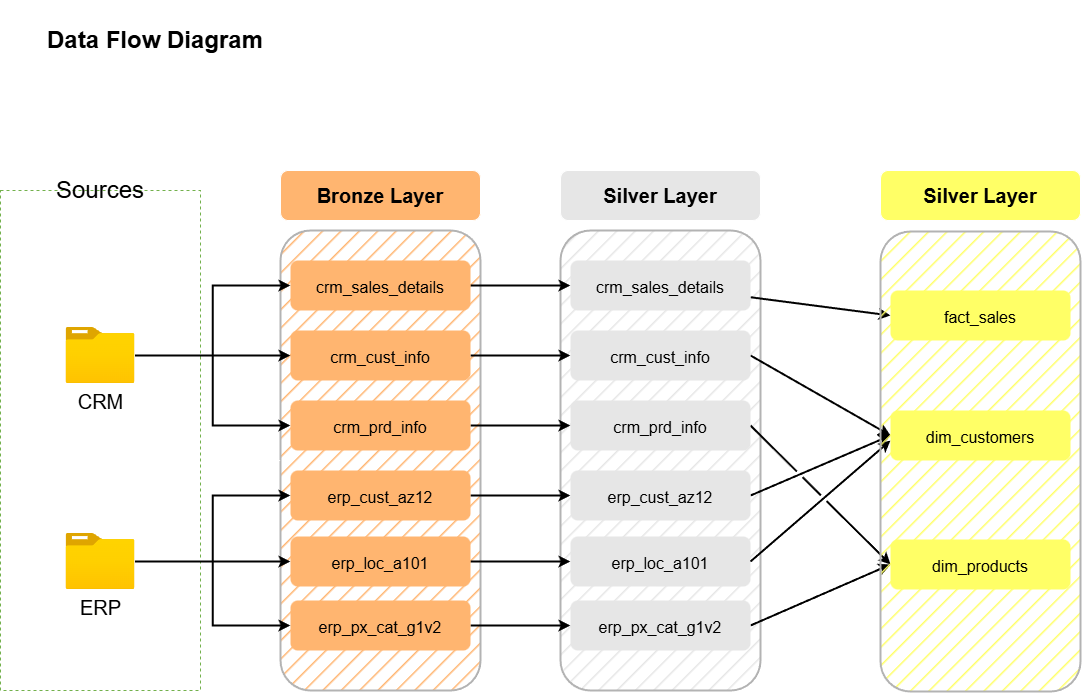

The diagram above was exported from draw.io. Its source (the exported page's mxGraphModel, read from the mxfile embedded in the PNG):
<mxGraphModel dx="2205" dy="1169" grid="1" gridSize="10" guides="1" tooltips="1" connect="1" arrows="1" fold="1" page="1" pageScale="1" pageWidth="1920" pageHeight="1200" background="light-dark(#FFFFFF,#FFFFFF)" math="0" shadow="0">
  <root>
    <mxCell id="0" />
    <mxCell id="1" parent="0" />
    <mxCell id="SgNWtt1HdUzaPYTx8c-q-12" parent="1" style="rounded=1;whiteSpace=wrap;html=1;fillColor=light-dark(#FFFFFF,#FFB570);strokeColor=light-dark(#000000,#B3B3B3);fillStyle=hatch;strokeWidth=2;" value="" vertex="1">
      <mxGeometry height="460" width="200" x="330" y="280" as="geometry" />
    </mxCell>
    <mxCell id="Lx65ASUf-Zt64p5cjJv8-1" parent="1" style="rounded=1;whiteSpace=wrap;html=1;fillColor=light-dark(#FFFFFF,#E6E6E6);strokeColor=light-dark(#000000,#B3B3B3);fillStyle=hatch;strokeWidth=2;" value="" vertex="1">
      <mxGeometry height="460" width="200" x="610" y="280" as="geometry" />
    </mxCell>
    <mxCell id="SgNWtt1HdUzaPYTx8c-q-2" parent="1" style="text;html=1;whiteSpace=wrap;strokeColor=none;fillColor=none;align=center;verticalAlign=middle;rounded=0;fontColor=light-dark(#000000,#000000);fontSize=24;" value="&lt;b&gt;&lt;font&gt;Data Flow Diagram&lt;/font&gt;&lt;/b&gt;" vertex="1">
      <mxGeometry height="80" width="250" x="80" y="50" as="geometry" />
    </mxCell>
    <mxCell id="SgNWtt1HdUzaPYTx8c-q-8" parent="1" style="rounded=0;whiteSpace=wrap;html=1;fillColor=none;fontColor=#ffffff;strokeColor=#2D7600;fillStyle=auto;dashed=1;strokeWidth=1;fontSize=3;" value="" vertex="1">
      <mxGeometry height="500" width="200" x="50" y="240" as="geometry" />
    </mxCell>
    <mxCell id="SgNWtt1HdUzaPYTx8c-q-21" edge="1" parent="1" source="SgNWtt1HdUzaPYTx8c-q-10" style="edgeStyle=orthogonalEdgeStyle;rounded=0;orthogonalLoop=1;jettySize=auto;html=1;" target="SgNWtt1HdUzaPYTx8c-q-12">
      <mxGeometry relative="1" as="geometry" />
    </mxCell>
    <mxCell id="SgNWtt1HdUzaPYTx8c-q-24" edge="1" parent="1" source="SgNWtt1HdUzaPYTx8c-q-10" style="edgeStyle=orthogonalEdgeStyle;rounded=0;orthogonalLoop=1;jettySize=auto;html=1;entryX=0;entryY=0.5;entryDx=0;entryDy=0;" target="SgNWtt1HdUzaPYTx8c-q-16">
      <mxGeometry relative="1" as="geometry" />
    </mxCell>
    <mxCell id="SgNWtt1HdUzaPYTx8c-q-30" edge="1" parent="1" source="SgNWtt1HdUzaPYTx8c-q-10" style="edgeStyle=orthogonalEdgeStyle;rounded=0;orthogonalLoop=1;jettySize=auto;html=1;strokeColor=light-dark(#000000,#000000);strokeWidth=2;entryX=0;entryY=0.5;entryDx=0;entryDy=0;" target="SgNWtt1HdUzaPYTx8c-q-19">
      <mxGeometry relative="1" as="geometry" />
    </mxCell>
    <mxCell id="SgNWtt1HdUzaPYTx8c-q-10" parent="1" style="image;aspect=fixed;html=1;points=[];align=center;fontSize=20;image=img/lib/azure2/general/Folder_Blank.svg;labelBackgroundColor=none;fontColor=light-dark(#000000,#000000);" value="CRM" vertex="1">
      <mxGeometry height="56.00000000000001" width="69" x="115.5" y="377" as="geometry" />
    </mxCell>
    <mxCell id="SgNWtt1HdUzaPYTx8c-q-38" edge="1" parent="1" source="SgNWtt1HdUzaPYTx8c-q-11" style="edgeStyle=orthogonalEdgeStyle;rounded=0;orthogonalLoop=1;jettySize=auto;html=1;entryX=0;entryY=0.5;entryDx=0;entryDy=0;strokeColor=light-dark(#000000,#000000);strokeWidth=2;" target="SgNWtt1HdUzaPYTx8c-q-34">
      <mxGeometry relative="1" as="geometry" />
    </mxCell>
    <mxCell id="SgNWtt1HdUzaPYTx8c-q-11" parent="1" style="image;aspect=fixed;html=1;points=[];align=center;fontSize=20;image=img/lib/azure2/general/Folder_Blank.svg;labelBackgroundColor=none;fontColor=light-dark(#000000,#000000);" value="ERP" vertex="1">
      <mxGeometry height="56.00000000000001" width="69" x="115.5" y="583" as="geometry" />
    </mxCell>
    <mxCell id="Lx65ASUf-Zt64p5cjJv8-9" edge="1" parent="1" source="SgNWtt1HdUzaPYTx8c-q-16" style="edgeStyle=orthogonalEdgeStyle;rounded=0;orthogonalLoop=1;jettySize=auto;html=1;entryX=0;entryY=0.5;entryDx=0;entryDy=0;strokeWidth=2;strokeColor=light-dark(#000000,#000000);" target="Lx65ASUf-Zt64p5cjJv8-2">
      <mxGeometry relative="1" as="geometry" />
    </mxCell>
    <mxCell id="SgNWtt1HdUzaPYTx8c-q-16" parent="1" style="text;html=1;whiteSpace=wrap;strokeColor=none;fillColor=light-dark(#FFFFFF,#FFB570);align=center;verticalAlign=middle;rounded=1;fontColor=light-dark(#000000,#000000);fontSize=20;" value="&lt;font style=&quot;font-size: 16px;&quot;&gt;crm_sales_details&lt;/font&gt;" vertex="1">
      <mxGeometry height="50" width="180" x="340" y="310" as="geometry" />
    </mxCell>
    <mxCell id="SgNWtt1HdUzaPYTx8c-q-17" parent="1" style="text;html=1;whiteSpace=wrap;strokeColor=default;fillColor=light-dark(#FFFFFF,#FFB570);align=center;verticalAlign=middle;rounded=1;fontColor=light-dark(#000000,#000000);fontSize=20;" value="&lt;b&gt;Bronze Layer&lt;/b&gt;" vertex="1">
      <mxGeometry height="50" width="200" x="330" y="220" as="geometry" />
    </mxCell>
    <mxCell id="Lx65ASUf-Zt64p5cjJv8-11" edge="1" parent="1" source="SgNWtt1HdUzaPYTx8c-q-18" style="edgeStyle=orthogonalEdgeStyle;rounded=0;orthogonalLoop=1;jettySize=auto;html=1;entryX=0;entryY=0.5;entryDx=0;entryDy=0;labelBackgroundColor=none;fontColor=light-dark(#000000,#000000);strokeWidth=2;strokeColor=light-dark(#000000,#000000);" target="Lx65ASUf-Zt64p5cjJv8-4">
      <mxGeometry relative="1" as="geometry" />
    </mxCell>
    <mxCell id="SgNWtt1HdUzaPYTx8c-q-18" parent="1" style="text;html=1;whiteSpace=wrap;strokeColor=none;fillColor=light-dark(#FFFFFF,#FFB570);align=center;verticalAlign=middle;rounded=1;fontColor=light-dark(#000000,#000000);fontSize=20;" value="&lt;font style=&quot;font-size: 16px;&quot;&gt;crm_cust_info&lt;/font&gt;" vertex="1">
      <mxGeometry height="50" width="180" x="340" y="380" as="geometry" />
    </mxCell>
    <mxCell id="Lx65ASUf-Zt64p5cjJv8-13" edge="1" parent="1" source="SgNWtt1HdUzaPYTx8c-q-19" style="edgeStyle=orthogonalEdgeStyle;rounded=0;orthogonalLoop=1;jettySize=auto;html=1;entryX=0;entryY=0.5;entryDx=0;entryDy=0;strokeWidth=2;strokeColor=light-dark(#000000,#000000);" target="Lx65ASUf-Zt64p5cjJv8-5">
      <mxGeometry relative="1" as="geometry" />
    </mxCell>
    <mxCell id="SgNWtt1HdUzaPYTx8c-q-19" parent="1" style="text;html=1;whiteSpace=wrap;strokeColor=none;fillColor=light-dark(#FFFFFF,#FFB570);align=center;verticalAlign=middle;rounded=1;fontColor=light-dark(#000000,#000000);fontSize=20;" value="&lt;font style=&quot;font-size: 16px;&quot;&gt;crm_prd_info&lt;/font&gt;" vertex="1">
      <mxGeometry height="50" width="180" x="340" y="450" as="geometry" />
    </mxCell>
    <mxCell id="SgNWtt1HdUzaPYTx8c-q-26" edge="1" parent="1" source="SgNWtt1HdUzaPYTx8c-q-10" style="edgeStyle=orthogonalEdgeStyle;rounded=0;orthogonalLoop=1;jettySize=auto;html=1;entryX=0;entryY=0.5;entryDx=0;entryDy=0;strokeColor=light-dark(#000000,#000000);startArrow=none;startFill=0;strokeWidth=2;" target="SgNWtt1HdUzaPYTx8c-q-16">
      <mxGeometry relative="1" as="geometry" />
    </mxCell>
    <mxCell id="Lx65ASUf-Zt64p5cjJv8-15" edge="1" parent="1" source="SgNWtt1HdUzaPYTx8c-q-34" style="edgeStyle=orthogonalEdgeStyle;rounded=0;orthogonalLoop=1;jettySize=auto;html=1;entryX=0;entryY=0.5;entryDx=0;entryDy=0;strokeWidth=2;strokeColor=light-dark(#000000,#000000);" target="Lx65ASUf-Zt64p5cjJv8-6">
      <mxGeometry relative="1" as="geometry" />
    </mxCell>
    <mxCell id="SgNWtt1HdUzaPYTx8c-q-34" parent="1" style="text;html=1;whiteSpace=wrap;strokeColor=none;fillColor=light-dark(#FFFFFF,#FFB570);align=center;verticalAlign=middle;rounded=1;fontColor=light-dark(#000000,#000000);fontSize=20;" value="&lt;font style=&quot;font-size: 16px;&quot;&gt;erp_loc_a101&lt;/font&gt;" vertex="1">
      <mxGeometry height="50" width="180" x="340" y="586" as="geometry" />
    </mxCell>
    <mxCell id="Lx65ASUf-Zt64p5cjJv8-16" edge="1" parent="1" source="SgNWtt1HdUzaPYTx8c-q-35" style="edgeStyle=orthogonalEdgeStyle;rounded=0;orthogonalLoop=1;jettySize=auto;html=1;exitX=1;exitY=0.5;exitDx=0;exitDy=0;entryX=0;entryY=0.5;entryDx=0;entryDy=0;strokeWidth=2;strokeColor=light-dark(#000000,#000000);" target="Lx65ASUf-Zt64p5cjJv8-7">
      <mxGeometry relative="1" as="geometry" />
    </mxCell>
    <mxCell id="SgNWtt1HdUzaPYTx8c-q-35" parent="1" style="text;html=1;whiteSpace=wrap;strokeColor=none;fillColor=light-dark(#FFFFFF,#FFB570);align=center;verticalAlign=middle;rounded=1;fontColor=light-dark(#000000,#000000);fontSize=20;" value="&lt;font style=&quot;font-size: 16px;&quot;&gt;erp_px_cat_g1v2&lt;/font&gt;" vertex="1">
      <mxGeometry height="50" width="180" x="340" y="650" as="geometry" />
    </mxCell>
    <mxCell id="Lx65ASUf-Zt64p5cjJv8-14" edge="1" parent="1" source="SgNWtt1HdUzaPYTx8c-q-36" style="edgeStyle=orthogonalEdgeStyle;rounded=0;orthogonalLoop=1;jettySize=auto;html=1;entryX=0;entryY=0.5;entryDx=0;entryDy=0;strokeWidth=2;strokeColor=light-dark(#000000,#000000);" target="Lx65ASUf-Zt64p5cjJv8-8">
      <mxGeometry relative="1" as="geometry" />
    </mxCell>
    <mxCell id="SgNWtt1HdUzaPYTx8c-q-36" parent="1" style="text;html=1;whiteSpace=wrap;strokeColor=none;fillColor=light-dark(#FFFFFF,#FFB570);align=center;verticalAlign=middle;rounded=1;fontColor=light-dark(#000000,#000000);fontSize=20;" value="&lt;font style=&quot;font-size: 16px;&quot;&gt;erp_cust_az12&lt;/font&gt;" vertex="1">
      <mxGeometry height="50" width="180" x="340" y="520" as="geometry" />
    </mxCell>
    <mxCell id="SgNWtt1HdUzaPYTx8c-q-37" edge="1" parent="1" source="SgNWtt1HdUzaPYTx8c-q-11" style="edgeStyle=orthogonalEdgeStyle;rounded=0;orthogonalLoop=1;jettySize=auto;html=1;entryX=0;entryY=0.5;entryDx=0;entryDy=0;strokeWidth=2;strokeColor=light-dark(#000000,#000000);" target="SgNWtt1HdUzaPYTx8c-q-36">
      <mxGeometry relative="1" as="geometry" />
    </mxCell>
    <mxCell id="SgNWtt1HdUzaPYTx8c-q-39" edge="1" parent="1" source="SgNWtt1HdUzaPYTx8c-q-11" style="edgeStyle=orthogonalEdgeStyle;rounded=0;orthogonalLoop=1;jettySize=auto;html=1;entryX=0;entryY=0.5;entryDx=0;entryDy=0;strokeWidth=2;strokeColor=light-dark(#000000,#000000);" target="SgNWtt1HdUzaPYTx8c-q-35">
      <mxGeometry relative="1" as="geometry" />
    </mxCell>
    <mxCell id="SgNWtt1HdUzaPYTx8c-q-40" edge="1" parent="1" style="edgeStyle=orthogonalEdgeStyle;rounded=0;orthogonalLoop=1;jettySize=auto;html=1;strokeWidth=2;strokeColor=light-dark(#000000,#000000);" target="SgNWtt1HdUzaPYTx8c-q-18">
      <mxGeometry relative="1" as="geometry">
        <Array as="points" />
        <mxPoint x="184.5" y="405" as="sourcePoint" />
        <mxPoint x="340" y="402" as="targetPoint" />
      </mxGeometry>
    </mxCell>
    <mxCell id="lh_K-_j2hYzwdGJjYDRP-10" edge="1" parent="1" source="Lx65ASUf-Zt64p5cjJv8-2" style="rounded=0;orthogonalLoop=1;jettySize=auto;html=1;entryX=0;entryY=0.5;entryDx=0;entryDy=0;strokeWidth=2;strokeColor=light-dark(#000000,#000000);jumpStyle=gap;" target="lh_K-_j2hYzwdGJjYDRP-2">
      <mxGeometry relative="1" as="geometry" />
    </mxCell>
    <mxCell id="Lx65ASUf-Zt64p5cjJv8-2" parent="1" style="text;html=1;whiteSpace=wrap;strokeColor=none;fillColor=light-dark(#FFFFFF,#E6E6E6);align=center;verticalAlign=middle;rounded=1;fontColor=light-dark(#000000,#000000);fontSize=20;" value="&lt;font style=&quot;font-size: 16px;&quot;&gt;crm_sales_details&lt;/font&gt;" vertex="1">
      <mxGeometry height="50" width="180" x="620" y="310" as="geometry" />
    </mxCell>
    <mxCell id="Lx65ASUf-Zt64p5cjJv8-3" parent="1" style="text;html=1;whiteSpace=wrap;strokeColor=default;fillColor=light-dark(#FFFFFF,#E6E6E6);align=center;verticalAlign=middle;rounded=1;fontColor=light-dark(#000000,#000000);fontSize=20;" value="&lt;b&gt;Silver Layer&lt;/b&gt;" vertex="1">
      <mxGeometry height="50" width="200" x="610" y="220" as="geometry" />
    </mxCell>
    <mxCell id="lh_K-_j2hYzwdGJjYDRP-11" edge="1" parent="1" source="Lx65ASUf-Zt64p5cjJv8-4" style="rounded=0;orthogonalLoop=1;jettySize=auto;html=1;exitX=1;exitY=0.5;exitDx=0;exitDy=0;entryX=0;entryY=0.5;entryDx=0;entryDy=0;strokeWidth=2;strokeColor=light-dark(#000000,#000000);jumpStyle=gap;" target="lh_K-_j2hYzwdGJjYDRP-8">
      <mxGeometry relative="1" as="geometry" />
    </mxCell>
    <mxCell id="Lx65ASUf-Zt64p5cjJv8-4" parent="1" style="text;html=1;whiteSpace=wrap;strokeColor=none;fillColor=light-dark(#FFFFFF,#E6E6E6);align=center;verticalAlign=middle;rounded=1;fontColor=light-dark(#000000,#000000);fontSize=20;" value="&lt;font style=&quot;font-size: 16px;&quot;&gt;crm_cust_info&lt;/font&gt;" vertex="1">
      <mxGeometry height="50" width="180" x="620" y="380" as="geometry" />
    </mxCell>
    <mxCell id="Lx65ASUf-Zt64p5cjJv8-6" parent="1" style="text;html=1;whiteSpace=wrap;strokeColor=none;fillColor=light-dark(#FFFFFF,#E6E6E6);align=center;verticalAlign=middle;rounded=1;fontColor=light-dark(#000000,#000000);fontSize=20;" value="&lt;span style=&quot;font-size: 16px;&quot;&gt;erp_loc_a101&lt;/span&gt;" vertex="1">
      <mxGeometry height="50" width="180" x="620" y="586" as="geometry" />
    </mxCell>
    <mxCell id="lh_K-_j2hYzwdGJjYDRP-15" edge="1" parent="1" source="Lx65ASUf-Zt64p5cjJv8-7" style="rounded=0;orthogonalLoop=1;jettySize=auto;html=1;entryX=0;entryY=0.5;entryDx=0;entryDy=0;strokeWidth=2;strokeColor=light-dark(#000000,#000000);exitX=1;exitY=0.5;exitDx=0;exitDy=0;" target="lh_K-_j2hYzwdGJjYDRP-4">
      <mxGeometry relative="1" as="geometry" />
    </mxCell>
    <mxCell id="Lx65ASUf-Zt64p5cjJv8-7" parent="1" style="text;html=1;whiteSpace=wrap;strokeColor=none;fillColor=light-dark(#FFFFFF,#E6E6E6);align=center;verticalAlign=middle;rounded=1;fontColor=light-dark(#000000,#000000);fontSize=20;" value="&lt;span style=&quot;font-size: 16px;&quot;&gt;erp_px_cat_g1v2&lt;/span&gt;" vertex="1">
      <mxGeometry height="50" width="180" x="620" y="650" as="geometry" />
    </mxCell>
    <mxCell id="lh_K-_j2hYzwdGJjYDRP-13" edge="1" parent="1" source="Lx65ASUf-Zt64p5cjJv8-6" style="rounded=0;orthogonalLoop=1;jettySize=auto;html=1;strokeWidth=2;strokeColor=light-dark(#000000,#000000);exitX=1;exitY=0.5;exitDx=0;exitDy=0;jumpStyle=gap;">
      <mxGeometry relative="1" as="geometry">
        <mxPoint x="940.0000000000005" y="490.0000000000002" as="targetPoint" />
      </mxGeometry>
    </mxCell>
    <mxCell id="lh_K-_j2hYzwdGJjYDRP-14" edge="1" parent="1" source="Lx65ASUf-Zt64p5cjJv8-8" style="rounded=0;orthogonalLoop=1;jettySize=auto;html=1;exitX=1;exitY=0.5;exitDx=0;exitDy=0;strokeWidth=2;strokeColor=light-dark(#000000,#000000);entryX=0;entryY=0.5;entryDx=0;entryDy=0;jumpStyle=gap;" target="lh_K-_j2hYzwdGJjYDRP-8">
      <mxGeometry relative="1" as="geometry" />
    </mxCell>
    <mxCell id="Lx65ASUf-Zt64p5cjJv8-8" parent="1" style="text;html=1;whiteSpace=wrap;strokeColor=none;fillColor=light-dark(#FFFFFF,#E6E6E6);align=center;verticalAlign=middle;rounded=1;fontColor=light-dark(#000000,#000000);fontSize=20;" value="&lt;span style=&quot;font-size: 16px;&quot;&gt;erp_cust_az12&lt;/span&gt;" vertex="1">
      <mxGeometry height="50" width="180" x="620" y="520" as="geometry" />
    </mxCell>
    <mxCell id="lh_K-_j2hYzwdGJjYDRP-12" edge="1" parent="1" source="Lx65ASUf-Zt64p5cjJv8-5" style="rounded=0;orthogonalLoop=1;jettySize=auto;html=1;entryX=0;entryY=0.5;entryDx=0;entryDy=0;strokeWidth=2;strokeColor=light-dark(#000000,#000000);exitX=1;exitY=0.5;exitDx=0;exitDy=0;jumpStyle=gap;" target="lh_K-_j2hYzwdGJjYDRP-4">
      <mxGeometry relative="1" as="geometry" />
    </mxCell>
    <mxCell id="Lx65ASUf-Zt64p5cjJv8-5" parent="1" style="text;html=1;whiteSpace=wrap;strokeColor=none;fillColor=light-dark(#FFFFFF,#E6E6E6);align=center;verticalAlign=middle;rounded=1;fontColor=light-dark(#000000,#000000);fontSize=20;" value="&lt;font style=&quot;font-size: 16px;&quot;&gt;crm_prd_info&lt;/font&gt;" vertex="1">
      <mxGeometry height="50" width="180" x="620" y="450" as="geometry" />
    </mxCell>
    <mxCell id="SgNWtt1HdUzaPYTx8c-q-9" parent="1" style="text;html=1;whiteSpace=wrap;strokeColor=none;fillColor=none;align=center;verticalAlign=middle;rounded=0;" value="&lt;font style=&quot;color: light-dark(rgb(0, 0, 0), rgb(0, 0, 0)); font-size: 24px;&quot;&gt;Sources&lt;/font&gt;" vertex="1">
      <mxGeometry height="40" width="120" x="90" y="220" as="geometry" />
    </mxCell>
    <mxCell id="lh_K-_j2hYzwdGJjYDRP-1" parent="1" style="rounded=1;whiteSpace=wrap;html=1;fillColor=light-dark(#FFFFFF,#FFFF66);strokeColor=light-dark(#000000,#B3B3B3);fillStyle=hatch;strokeWidth=2;" value="" vertex="1">
      <mxGeometry height="460" width="200" x="930" y="281" as="geometry" />
    </mxCell>
    <mxCell id="lh_K-_j2hYzwdGJjYDRP-2" parent="1" style="text;html=1;whiteSpace=wrap;strokeColor=none;fillColor=light-dark(#FFFFFF,#FFFF66);align=center;verticalAlign=middle;rounded=1;fontColor=light-dark(#000000,#000000);fontSize=20;" value="&lt;font style=&quot;font-size: 16px;&quot;&gt;fact_sales&lt;/font&gt;" vertex="1">
      <mxGeometry height="50" width="180" x="940" y="340" as="geometry" />
    </mxCell>
    <mxCell id="lh_K-_j2hYzwdGJjYDRP-3" parent="1" style="text;html=1;whiteSpace=wrap;strokeColor=default;fillColor=light-dark(#FFFFFF,#FFFF66);align=center;verticalAlign=middle;rounded=1;fontColor=light-dark(#000000,#000000);fontSize=20;" value="&lt;b&gt;Silver Layer&lt;/b&gt;" vertex="1">
      <mxGeometry height="50" width="200" x="930" y="220" as="geometry" />
    </mxCell>
    <mxCell id="lh_K-_j2hYzwdGJjYDRP-4" parent="1" style="text;html=1;whiteSpace=wrap;strokeColor=none;fillColor=light-dark(#FFFFFF,#FFFF66);align=center;verticalAlign=middle;rounded=1;fontColor=light-dark(#000000,#000000);fontSize=20;" value="&lt;font style=&quot;font-size: 16px;&quot;&gt;dim_products&lt;/font&gt;" vertex="1">
      <mxGeometry height="50" width="180" x="940" y="589" as="geometry" />
    </mxCell>
    <mxCell id="lh_K-_j2hYzwdGJjYDRP-8" parent="1" style="text;html=1;whiteSpace=wrap;strokeColor=none;fillColor=light-dark(#FFFFFF,#FFFF66);align=center;verticalAlign=middle;rounded=1;fontColor=light-dark(#000000,#000000);fontSize=20;" value="&lt;font style=&quot;font-size: 16px;&quot;&gt;dim_customers&lt;/font&gt;" vertex="1">
      <mxGeometry height="50" width="180" x="940" y="460" as="geometry" />
    </mxCell>
  </root>
</mxGraphModel>